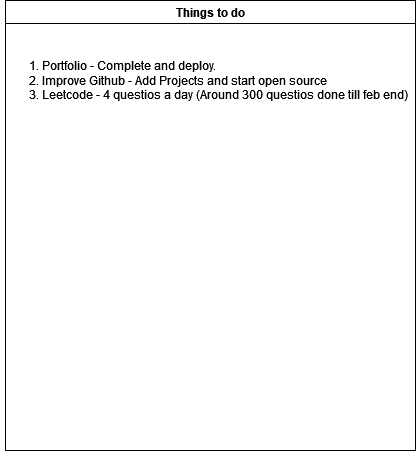

The diagram above was exported from draw.io. Its source (the exported page's mxGraphModel, read from the mxfile embedded in the PNG):
<mxGraphModel dx="1000" dy="512" grid="1" gridSize="10" guides="1" tooltips="1" connect="1" arrows="1" fold="1" page="1" pageScale="1" pageWidth="850" pageHeight="1100" math="0" shadow="0">
  <root>
    <mxCell id="0" />
    <mxCell id="1" parent="0" />
    <mxCell id="DpdM_tWld6raKIgjBj2J-2" value="Things to do" style="swimlane;whiteSpace=wrap;html=1;" parent="1" vertex="1">
      <mxGeometry x="20" y="40" width="410" height="450" as="geometry" />
    </mxCell>
    <mxCell id="DpdM_tWld6raKIgjBj2J-3" value="&lt;div align=&quot;left&quot;&gt;&lt;ol&gt;&lt;li&gt;Portfolio - Complete and deploy.&lt;/li&gt;&lt;li&gt;Improve Github - Add Projects and start open source&lt;/li&gt;&lt;li&gt;Leetcode - 4 questios a day (Around 300 questios done till feb end)&lt;br&gt;&lt;/li&gt;&lt;/ol&gt;&lt;/div&gt;" style="text;html=1;align=left;verticalAlign=middle;resizable=0;points=[];autosize=1;strokeColor=none;fillColor=none;" parent="DpdM_tWld6raKIgjBj2J-2" vertex="1">
      <mxGeometry x="-5" y="40" width="410" height="80" as="geometry" />
    </mxCell>
  </root>
</mxGraphModel>